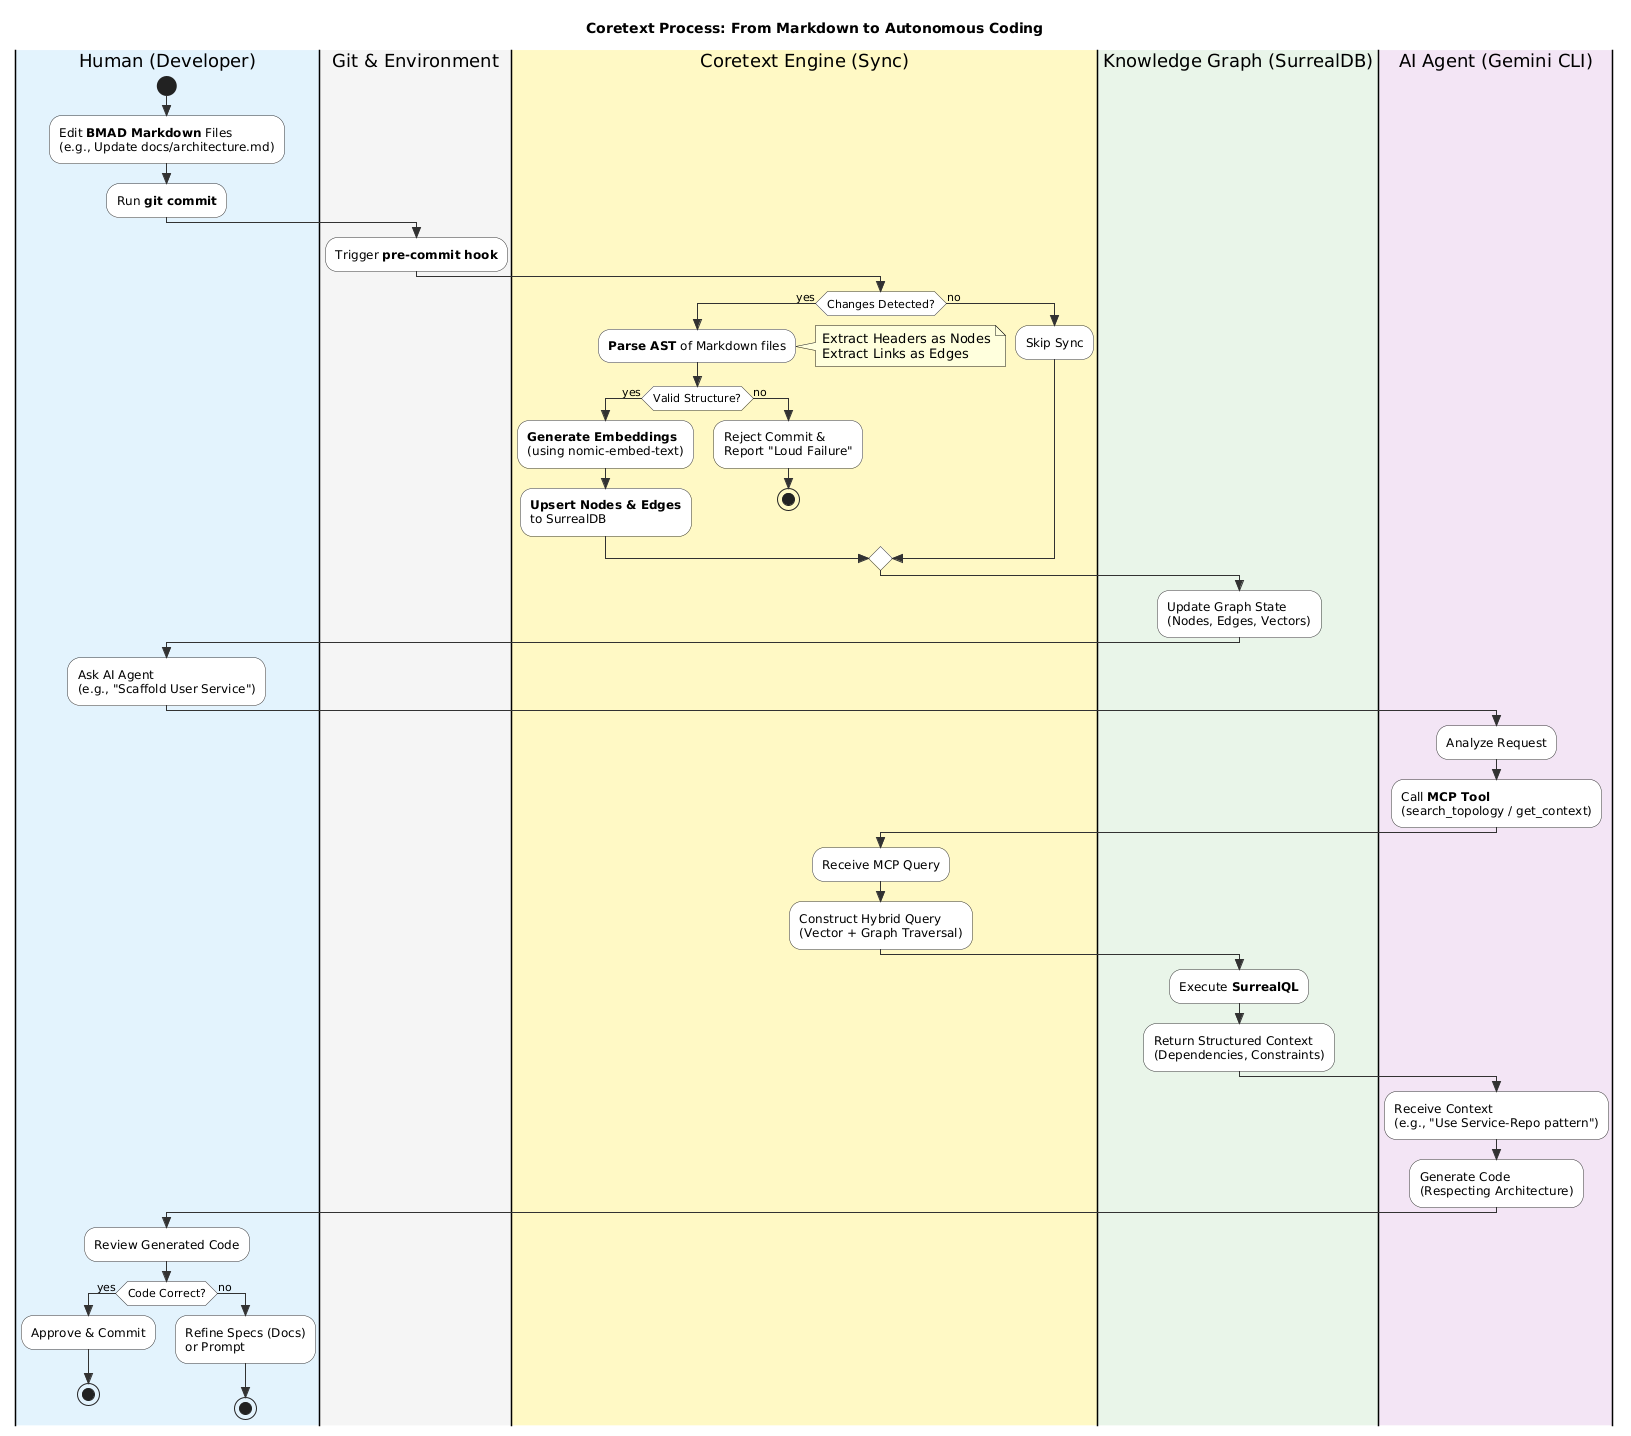

The diagram above was rendered by PlantUML. Its source (embedded in the PNG):
@startuml
skinparam style strictuml
skinparam ActivityBackgroundColor #ffffff
skinparam ActivityBorderColor #333333
skinparam ActivityDiamondBackgroundColor #ffffff
skinparam ActivityDiamondBorderColor #333333
skinparam ArrowColor #333333

title Coretext Process: From Markdown to Autonomous Coding

|#e3f2fd|Human (Developer)|
start
:Edit **BMAD Markdown** Files
(e.g., Update docs/architecture.md);
:Run **git commit**;

|#f5f5f5|Git & Environment|
:Trigger **pre-commit hook**;

|#fff9c4|Coretext Engine (Sync)|
if (Changes Detected?) then (yes)
  :**Parse AST** of Markdown files;
  note right
    Extract Headers as Nodes
    Extract Links as Edges
  end note
  
  if (Valid Structure?) then (yes)
    :**Generate Embeddings**
    (using nomic-embed-text);
    :**Upsert Nodes & Edges**
    to SurrealDB;
  else (no)
    :Reject Commit &
    Report "Loud Failure";
    stop
  endif
else (no)
  :Skip Sync;
endif

|#e8f5e9|Knowledge Graph (SurrealDB)|
:Update Graph State
(Nodes, Edges, Vectors);

|Human (Developer)|
:Ask AI Agent
(e.g., "Scaffold User Service");

|#f3e5f5|AI Agent (Gemini CLI)|
:Analyze Request;
:Call **MCP Tool**
(search_topology / get_context);

|Coretext Engine (Sync)|
:Receive MCP Query;
:Construct Hybrid Query
(Vector + Graph Traversal);

|Knowledge Graph (SurrealDB)|
:Execute **SurrealQL**;
:Return Structured Context
(Dependencies, Constraints);

|AI Agent (Gemini CLI)|
:Receive Context
(e.g., "Use Service-Repo pattern");
:Generate Code
(Respecting Architecture);

|Human (Developer)|
:Review Generated Code;
if (Code Correct?) then (yes)
  :Approve & Commit;
  stop
else (no)
  :Refine Specs (Docs)
  or Prompt;
  stop
endif
@enduml